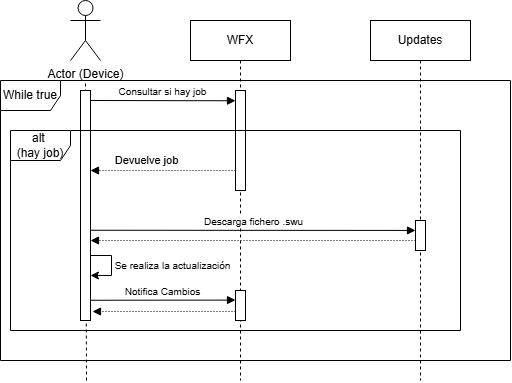

The diagram above was exported from draw.io. Its source (the exported page's mxGraphModel, read from the mxfile embedded in the PNG):
<mxGraphModel dx="1590" dy="828" grid="1" gridSize="10" guides="1" tooltips="1" connect="1" arrows="1" fold="1" page="1" pageScale="1" pageWidth="850" pageHeight="1100" math="0" shadow="0">
  <root>
    <mxCell id="JOEbIa8jZGLEX7HdIgLO-0" />
    <mxCell id="JOEbIa8jZGLEX7HdIgLO-1" parent="JOEbIa8jZGLEX7HdIgLO-0" />
    <mxCell id="KqU5gyTrT-RSq5x351Vn-1" parent="JOEbIa8jZGLEX7HdIgLO-1" style="html=1;points=[];perimeter=orthogonalPerimeter;outlineConnect=0;targetShapes=umlLifeline;portConstraint=eastwest;newEdgeStyle={&quot;edgeStyle&quot;:&quot;elbowEdgeStyle&quot;,&quot;elbow&quot;:&quot;vertical&quot;,&quot;curved&quot;:0,&quot;rounded&quot;:0};" value="" vertex="1">
      <mxGeometry height="30" width="10" x="120" y="270" as="geometry" />
    </mxCell>
    <mxCell id="KqU5gyTrT-RSq5x351Vn-2" edge="1" parent="JOEbIa8jZGLEX7HdIgLO-1" source="KqU5gyTrT-RSq5x351Vn-1" style="endArrow=classic;html=1;rounded=0;" target="KqU5gyTrT-RSq5x351Vn-1" value="">
      <mxGeometry height="50" relative="1" width="50" as="geometry">
        <Array as="points">
          <mxPoint x="151" y="280" />
        </Array>
        <mxPoint x="141" y="290" as="sourcePoint" />
        <mxPoint x="181" y="270" as="targetPoint" />
      </mxGeometry>
    </mxCell>
    <mxCell id="KqU5gyTrT-RSq5x351Vn-3" connectable="0" parent="KqU5gyTrT-RSq5x351Vn-2" style="edgeLabel;html=1;align=center;verticalAlign=middle;resizable=0;points=[];" value="&lt;span style=&quot;font-size: 10px;&quot;&gt;Se realiza la actualización&lt;/span&gt;" vertex="1">
      <mxGeometry relative="1" x="0.0058" y="1" as="geometry">
        <mxPoint x="60" as="offset" />
      </mxGeometry>
    </mxCell>
    <mxCell id="JOEbIa8jZGLEX7HdIgLO-2" parent="JOEbIa8jZGLEX7HdIgLO-1" style="shape=umlLifeline;perimeter=lifelinePerimeter;whiteSpace=wrap;html=1;container=0;dropTarget=0;collapsible=0;recursiveResize=0;outlineConnect=0;portConstraint=eastwest;newEdgeStyle={&quot;edgeStyle&quot;:&quot;elbowEdgeStyle&quot;,&quot;elbow&quot;:&quot;vertical&quot;,&quot;curved&quot;:0,&quot;rounded&quot;:0};" value="Updates" vertex="1">
      <mxGeometry height="360" width="100" x="410" y="40" as="geometry" />
    </mxCell>
    <mxCell id="JOEbIa8jZGLEX7HdIgLO-3" parent="JOEbIa8jZGLEX7HdIgLO-2" style="html=1;points=[];perimeter=orthogonalPerimeter;outlineConnect=0;targetShapes=umlLifeline;portConstraint=eastwest;newEdgeStyle={&quot;edgeStyle&quot;:&quot;elbowEdgeStyle&quot;,&quot;elbow&quot;:&quot;vertical&quot;,&quot;curved&quot;:0,&quot;rounded&quot;:0};" value="" vertex="1">
      <mxGeometry height="30" width="10" x="45" y="200" as="geometry" />
    </mxCell>
    <mxCell id="JOEbIa8jZGLEX7HdIgLO-17" parent="JOEbIa8jZGLEX7HdIgLO-1" style="shape=umlLifeline;perimeter=lifelinePerimeter;whiteSpace=wrap;html=1;container=0;dropTarget=0;collapsible=0;recursiveResize=0;outlineConnect=0;portConstraint=eastwest;newEdgeStyle={&quot;edgeStyle&quot;:&quot;elbowEdgeStyle&quot;,&quot;elbow&quot;:&quot;vertical&quot;,&quot;curved&quot;:0,&quot;rounded&quot;:0};" value="WFX" vertex="1">
      <mxGeometry height="360" width="100" x="230" y="40" as="geometry" />
    </mxCell>
    <mxCell id="E9jUuS_lP6b5II2UtIfE-1" parent="JOEbIa8jZGLEX7HdIgLO-17" style="html=1;points=[];perimeter=orthogonalPerimeter;outlineConnect=0;targetShapes=umlLifeline;portConstraint=eastwest;newEdgeStyle={&quot;edgeStyle&quot;:&quot;elbowEdgeStyle&quot;,&quot;elbow&quot;:&quot;vertical&quot;,&quot;curved&quot;:0,&quot;rounded&quot;:0};" value="" vertex="1">
      <mxGeometry height="100" width="10" x="45" y="70" as="geometry" />
    </mxCell>
    <mxCell id="KqU5gyTrT-RSq5x351Vn-4" edge="1" parent="JOEbIa8jZGLEX7HdIgLO-17" style="html=1;verticalAlign=bottom;startArrow=none;endArrow=block;startSize=8;edgeStyle=elbowEdgeStyle;elbow=vertical;curved=0;rounded=0;startFill=0;" value="&lt;font style=&quot;font-size: 10px;&quot;&gt;Notifica Cambios&lt;/font&gt;">
      <mxGeometry relative="1" as="geometry">
        <mxPoint x="-100" y="279.76" as="sourcePoint" />
        <mxPoint x="45" y="279.76" as="targetPoint" />
      </mxGeometry>
    </mxCell>
    <mxCell id="KqU5gyTrT-RSq5x351Vn-6" edge="1" parent="JOEbIa8jZGLEX7HdIgLO-17" source="KqU5gyTrT-RSq5x351Vn-5" style="html=1;verticalAlign=bottom;endArrow=block;edgeStyle=elbowEdgeStyle;elbow=vertical;curved=0;rounded=0;dashed=1;dashPattern=1 2;startSize=6;arcSize=20;" value="">
      <mxGeometry relative="1" as="geometry">
        <Array as="points">
          <mxPoint x="41" y="291" />
        </Array>
        <mxPoint x="-5" y="291" as="sourcePoint" />
        <mxPoint x="-98" y="291" as="targetPoint" />
      </mxGeometry>
    </mxCell>
    <mxCell id="KqU5gyTrT-RSq5x351Vn-5" parent="JOEbIa8jZGLEX7HdIgLO-17" style="html=1;points=[];perimeter=orthogonalPerimeter;outlineConnect=0;targetShapes=umlLifeline;portConstraint=eastwest;newEdgeStyle={&quot;edgeStyle&quot;:&quot;elbowEdgeStyle&quot;,&quot;elbow&quot;:&quot;vertical&quot;,&quot;curved&quot;:0,&quot;rounded&quot;:0};" value="" vertex="1">
      <mxGeometry height="30" width="10" x="45" y="270" as="geometry" />
    </mxCell>
    <mxCell id="JOEbIa8jZGLEX7HdIgLO-19" parent="JOEbIa8jZGLEX7HdIgLO-1" style="shape=umlActor;verticalLabelPosition=bottom;verticalAlign=top;html=1;outlineConnect=0;" value="Actor (Device)" vertex="1">
      <mxGeometry height="60" width="30" x="110" y="20" as="geometry" />
    </mxCell>
    <mxCell id="JOEbIa8jZGLEX7HdIgLO-20" edge="1" parent="JOEbIa8jZGLEX7HdIgLO-1" style="endArrow=none;dashed=1;html=1;strokeWidth=1;rounded=0;startSize=5;endSize=0;" value="">
      <mxGeometry height="50" relative="1" width="50" as="geometry">
        <mxPoint x="126" y="400" as="sourcePoint" />
        <mxPoint x="125" y="100" as="targetPoint" />
      </mxGeometry>
    </mxCell>
    <mxCell id="JOEbIa8jZGLEX7HdIgLO-21" parent="JOEbIa8jZGLEX7HdIgLO-1" style="html=1;points=[];perimeter=orthogonalPerimeter;outlineConnect=0;targetShapes=umlLifeline;portConstraint=eastwest;newEdgeStyle={&quot;edgeStyle&quot;:&quot;elbowEdgeStyle&quot;,&quot;elbow&quot;:&quot;vertical&quot;,&quot;curved&quot;:0,&quot;rounded&quot;:0};" value="" vertex="1">
      <mxGeometry height="230" width="10" x="120" y="110" as="geometry" />
    </mxCell>
    <mxCell id="WqrrH7rLEQI5A7g_ZrdK-1" parent="JOEbIa8jZGLEX7HdIgLO-1" style="shape=umlFrame;whiteSpace=wrap;html=1;pointerEvents=0;" value="alt&amp;nbsp;&lt;br&gt;(hay job)" vertex="1">
      <mxGeometry height="200" width="450" x="50" y="150" as="geometry" />
    </mxCell>
    <mxCell id="E9jUuS_lP6b5II2UtIfE-0" edge="1" parent="JOEbIa8jZGLEX7HdIgLO-1" style="html=1;verticalAlign=bottom;startArrow=none;endArrow=block;startSize=8;edgeStyle=elbowEdgeStyle;elbow=vertical;curved=0;rounded=0;startFill=0;" target="E9jUuS_lP6b5II2UtIfE-1" value="&lt;font style=&quot;font-size: 10px;&quot;&gt;Consultar si hay job&lt;/font&gt;">
      <mxGeometry relative="1" as="geometry">
        <mxPoint x="130" y="120" as="sourcePoint" />
        <mxPoint x="270" y="120" as="targetPoint" />
      </mxGeometry>
    </mxCell>
    <mxCell id="E9jUuS_lP6b5II2UtIfE-3" parent="JOEbIa8jZGLEX7HdIgLO-1" style="shape=umlFrame;whiteSpace=wrap;html=1;pointerEvents=0;" value="While true" vertex="1">
      <mxGeometry height="280" width="510" x="40" y="100" as="geometry" />
    </mxCell>
    <mxCell id="3dZusSt27-ZbthNuISGp-0" edge="1" parent="JOEbIa8jZGLEX7HdIgLO-1" source="E9jUuS_lP6b5II2UtIfE-1" style="html=1;verticalAlign=bottom;endArrow=block;edgeStyle=elbowEdgeStyle;elbow=vertical;curved=0;rounded=0;dashed=1;dashPattern=1 2;startSize=6;arcSize=20;entryX=1;entryY=0.348;entryDx=0;entryDy=0;entryPerimeter=0;" target="JOEbIa8jZGLEX7HdIgLO-21" value="">
      <mxGeometry relative="1" as="geometry">
        <Array as="points">
          <mxPoint x="272" y="190" />
        </Array>
        <mxPoint x="270" y="190" as="sourcePoint" />
        <mxPoint x="133" y="190" as="targetPoint" />
      </mxGeometry>
    </mxCell>
    <mxCell id="KqU5gyTrT-RSq5x351Vn-9" connectable="0" parent="3dZusSt27-ZbthNuISGp-0" style="edgeLabel;html=1;align=center;verticalAlign=middle;resizable=0;points=[];" value="Devuelve job" vertex="1">
      <mxGeometry relative="1" x="0.4641" y="2" as="geometry">
        <mxPoint x="17" y="-12" as="offset" />
      </mxGeometry>
    </mxCell>
    <mxCell id="KqU5gyTrT-RSq5x351Vn-7" edge="1" parent="JOEbIa8jZGLEX7HdIgLO-1" style="html=1;verticalAlign=bottom;startArrow=none;endArrow=block;startSize=8;edgeStyle=elbowEdgeStyle;elbow=vertical;curved=0;rounded=0;startFill=0;" value="&lt;font style=&quot;font-size: 10px;&quot;&gt;Descarga fichero .swu&lt;/font&gt;">
      <mxGeometry relative="1" as="geometry">
        <mxPoint x="130" y="249.76" as="sourcePoint" />
        <mxPoint x="455" y="249.76" as="targetPoint" />
      </mxGeometry>
    </mxCell>
    <mxCell id="KqU5gyTrT-RSq5x351Vn-8" edge="1" parent="JOEbIa8jZGLEX7HdIgLO-1" source="JOEbIa8jZGLEX7HdIgLO-3" style="html=1;verticalAlign=bottom;endArrow=block;edgeStyle=elbowEdgeStyle;elbow=vertical;curved=0;rounded=0;dashed=1;dashPattern=1 2;startSize=6;arcSize=20;" target="JOEbIa8jZGLEX7HdIgLO-21" value="">
      <mxGeometry relative="1" as="geometry">
        <Array as="points">
          <mxPoint x="449" y="260" />
        </Array>
        <mxPoint x="403" y="260" as="sourcePoint" />
        <mxPoint x="310" y="260" as="targetPoint" />
      </mxGeometry>
    </mxCell>
  </root>
</mxGraphModel>